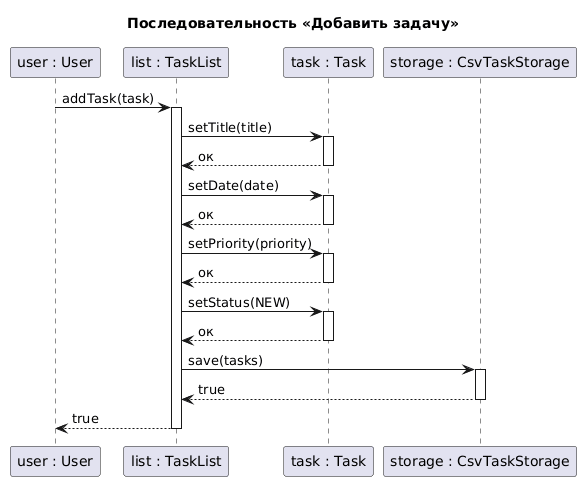

The diagram above was rendered by PlantUML. Its source (embedded in the PNG):
@startuml
title Последовательность «Добавить задачу»

participant "user : User" as u
participant "list : TaskList" as list
participant "task : Task" as task
participant "storage : CsvTaskStorage" as storage

u -> list : addTask(task)
activate list
list -> task : setTitle(title)
activate task
task --> list : ок
deactivate task
list -> task : setDate(date)
activate task
task --> list : ок
deactivate task
list -> task : setPriority(priority)
activate task
task --> list : ок
deactivate task
list -> task : setStatus(NEW)
activate task
task --> list : ок
deactivate task
list -> storage : save(tasks)
activate storage
storage --> list : true
deactivate storage
list --> u : true
deactivate list
@enduml